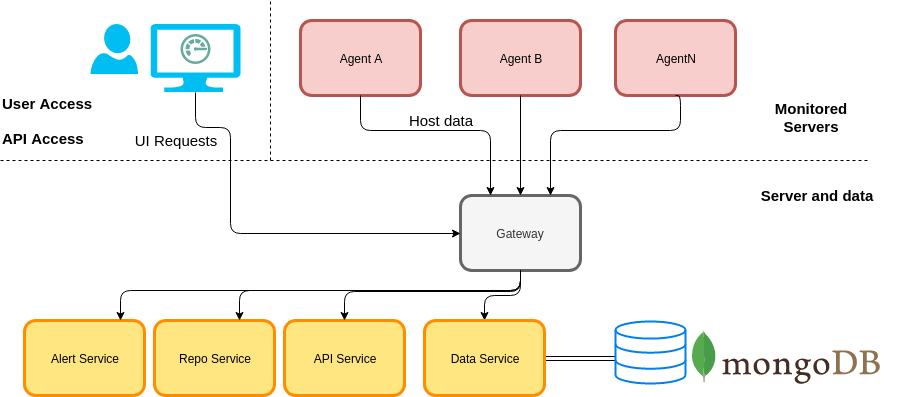

The diagram above was exported from draw.io. Its source (the exported page's mxGraphModel, read from the mxfile embedded in the PNG):
<mxGraphModel dx="1422" dy="825" grid="1" gridSize="10" guides="1" tooltips="1" connect="1" arrows="1" fold="1" page="1" pageScale="1" pageWidth="1169" pageHeight="827" background="#ffffff" math="0" shadow="0">
  <root>
    <mxCell id="0" />
    <mxCell id="1" parent="0" />
    <mxCell id="ZoZMZnLLO5_gPDITnc2L-92" value="Gateway" style="rounded=1;whiteSpace=wrap;html=1;fillColor=#f5f5f5;strokeColor=#666666;strokeWidth=3;fontFamily=Helvetica;fontColor=#333333;" parent="1" vertex="1">
      <mxGeometry x="900" y="715" width="120" height="75" as="geometry" />
    </mxCell>
    <mxCell id="ZoZMZnLLO5_gPDITnc2L-94" value="" style="endArrow=classic;html=1;exitX=0.5;exitY=1;exitDx=0;exitDy=0;edgeStyle=orthogonalEdgeStyle;jumpStyle=arc;" parent="1" source="ZoZMZnLLO5_gPDITnc2L-92" target="eVMS_BwFhdCQebRgfKKw-1" edge="1">
      <mxGeometry width="50" height="50" relative="1" as="geometry">
        <mxPoint x="730" y="875" as="sourcePoint" />
        <mxPoint x="1119" y="925" as="targetPoint" />
      </mxGeometry>
    </mxCell>
    <mxCell id="ZoZMZnLLO5_gPDITnc2L-96" value="" style="endArrow=none;dashed=1;html=1;" parent="1" edge="1">
      <mxGeometry width="50" height="50" relative="1" as="geometry">
        <mxPoint x="440" y="680" as="sourcePoint" />
        <mxPoint x="1310" y="680" as="targetPoint" />
      </mxGeometry>
    </mxCell>
    <mxCell id="ZoZMZnLLO5_gPDITnc2L-97" value="&lt;div&gt;Agent A&lt;br&gt;&lt;/div&gt;" style="rounded=1;whiteSpace=wrap;html=1;fillColor=#f8cecc;strokeColor=#b85450;strokeWidth=3;fontFamily=Helvetica;" parent="1" vertex="1">
      <mxGeometry x="740" y="540" width="120" height="75" as="geometry" />
    </mxCell>
    <mxCell id="ZoZMZnLLO5_gPDITnc2L-98" value="Agent B" style="rounded=1;whiteSpace=wrap;html=1;fillColor=#f8cecc;strokeColor=#b85450;strokeWidth=3;fontFamily=Helvetica;" parent="1" vertex="1">
      <mxGeometry x="900" y="540" width="120" height="75" as="geometry" />
    </mxCell>
    <mxCell id="ZoZMZnLLO5_gPDITnc2L-100" value="" style="endArrow=classic;html=1;exitX=0.5;exitY=1;exitDx=0;exitDy=0;edgeStyle=orthogonalEdgeStyle;jumpStyle=none;entryX=0.5;entryY=0;entryDx=0;entryDy=0;" parent="1" source="ZoZMZnLLO5_gPDITnc2L-98" target="ZoZMZnLLO5_gPDITnc2L-92" edge="1">
      <mxGeometry width="50" height="50" relative="1" as="geometry">
        <mxPoint x="969.666666666667" y="925.1666666666667" as="sourcePoint" />
        <mxPoint x="950" y="730" as="targetPoint" />
      </mxGeometry>
    </mxCell>
    <mxCell id="ZoZMZnLLO5_gPDITnc2L-101" value="" style="endArrow=classic;html=1;exitX=0.5;exitY=1;exitDx=0;exitDy=0;edgeStyle=orthogonalEdgeStyle;entryX=0.25;entryY=0;entryDx=0;entryDy=0;jumpStyle=none;" parent="1" source="ZoZMZnLLO5_gPDITnc2L-97" target="ZoZMZnLLO5_gPDITnc2L-92" edge="1">
      <mxGeometry width="50" height="50" relative="1" as="geometry">
        <mxPoint x="979.666666666667" y="935.1666666666667" as="sourcePoint" />
        <mxPoint x="939" y="830" as="targetPoint" />
        <Array as="points">
          <mxPoint x="800" y="650" />
          <mxPoint x="930" y="650" />
        </Array>
      </mxGeometry>
    </mxCell>
    <mxCell id="ZoZMZnLLO5_gPDITnc2L-106" value="AgentN" style="rounded=1;whiteSpace=wrap;html=1;fillColor=#f8cecc;strokeColor=#b85450;strokeWidth=3;fontFamily=Helvetica;" parent="1" vertex="1">
      <mxGeometry x="1055" y="540" width="120" height="75" as="geometry" />
    </mxCell>
    <mxCell id="ZoZMZnLLO5_gPDITnc2L-107" value="" style="endArrow=classic;html=1;entryX=0.75;entryY=0;entryDx=0;entryDy=0;exitX=0.5;exitY=1;exitDx=0;exitDy=0;edgeStyle=orthogonalEdgeStyle;jumpStyle=none;" parent="1" source="ZoZMZnLLO5_gPDITnc2L-106" target="ZoZMZnLLO5_gPDITnc2L-92" edge="1">
      <mxGeometry width="50" height="50" relative="1" as="geometry">
        <mxPoint x="1079.666666666667" y="625.1666666666667" as="sourcePoint" />
        <mxPoint x="999.666666666667" y="790.1666666666667" as="targetPoint" />
        <Array as="points">
          <mxPoint x="1120" y="650" />
          <mxPoint x="990" y="650" />
        </Array>
      </mxGeometry>
    </mxCell>
    <mxCell id="28wHNRrr9guBAb8vkjr8-4" style="edgeStyle=orthogonalEdgeStyle;rounded=0;orthogonalLoop=1;jettySize=auto;html=1;exitX=1;exitY=0.5;exitDx=0;exitDy=0;shape=link;entryX=0.014;entryY=0.597;entryDx=0;entryDy=0;entryPerimeter=0;" parent="1" source="eVMS_BwFhdCQebRgfKKw-1" edge="1" target="28wHNRrr9guBAb8vkjr8-32">
      <mxGeometry relative="1" as="geometry">
        <mxPoint x="1054" y="877" as="targetPoint" />
      </mxGeometry>
    </mxCell>
    <mxCell id="eVMS_BwFhdCQebRgfKKw-1" value="Data Service" style="rounded=1;whiteSpace=wrap;html=1;fillColor=#ffe680;strokeColor=#ff8d00;strokeWidth=3;fontFamily=Helvetica;" parent="1" vertex="1">
      <mxGeometry x="864" y="840" width="120" height="75" as="geometry" />
    </mxCell>
    <mxCell id="28wHNRrr9guBAb8vkjr8-3" value="" style="endArrow=none;dashed=1;html=1;" parent="1" edge="1">
      <mxGeometry width="50" height="50" relative="1" as="geometry">
        <mxPoint x="710" y="680" as="sourcePoint" />
        <mxPoint x="710" y="520" as="targetPoint" />
      </mxGeometry>
    </mxCell>
    <mxCell id="28wHNRrr9guBAb8vkjr8-8" value="" style="group" parent="1" vertex="1" connectable="0">
      <mxGeometry x="530" y="543.5" width="150" height="68" as="geometry" />
    </mxCell>
    <mxCell id="28wHNRrr9guBAb8vkjr8-5" value="" style="verticalLabelPosition=bottom;html=1;verticalAlign=top;align=center;strokeColor=none;fillColor=#00BEF2;shape=mxgraph.azure.user;" parent="28wHNRrr9guBAb8vkjr8-8" vertex="1">
      <mxGeometry width="47.5" height="50" as="geometry" />
    </mxCell>
    <mxCell id="28wHNRrr9guBAb8vkjr8-6" value="" style="verticalLabelPosition=bottom;html=1;verticalAlign=top;align=center;strokeColor=none;fillColor=#00BEF2;shape=mxgraph.azure.computer;pointerEvents=1;" parent="28wHNRrr9guBAb8vkjr8-8" vertex="1">
      <mxGeometry x="60" width="90" height="68" as="geometry" />
    </mxCell>
    <mxCell id="28wHNRrr9guBAb8vkjr8-7" value="" style="shadow=0;dashed=0;html=1;strokeColor=none;labelPosition=center;verticalLabelPosition=bottom;verticalAlign=top;align=center;shape=mxgraph.mscae.cloud.monitor;fillColor=#67AB9F;pointerEvents=1;" parent="28wHNRrr9guBAb8vkjr8-8" vertex="1">
      <mxGeometry x="90" y="10" width="30" height="30" as="geometry" />
    </mxCell>
    <mxCell id="28wHNRrr9guBAb8vkjr8-9" value="" style="endArrow=classic;html=1;exitX=0.5;exitY=1;exitDx=0;exitDy=0;edgeStyle=orthogonalEdgeStyle;entryX=0;entryY=0.5;entryDx=0;entryDy=0;jumpStyle=none;exitPerimeter=0;" parent="1" source="28wHNRrr9guBAb8vkjr8-6" target="ZoZMZnLLO5_gPDITnc2L-92" edge="1">
      <mxGeometry width="50" height="50" relative="1" as="geometry">
        <mxPoint x="580" y="611.5" as="sourcePoint" />
        <mxPoint x="710" y="711.5" as="targetPoint" />
        <Array as="points">
          <mxPoint x="635" y="647" />
          <mxPoint x="670" y="647" />
          <mxPoint x="670" y="753" />
        </Array>
      </mxGeometry>
    </mxCell>
    <mxCell id="28wHNRrr9guBAb8vkjr8-12" value="User Access" style="text;html=1;strokeColor=none;fillColor=none;align=left;verticalAlign=middle;whiteSpace=wrap;rounded=0;fontStyle=1;fontSize=15;" parent="1" vertex="1">
      <mxGeometry x="440" y="610" width="120" height="25" as="geometry" />
    </mxCell>
    <mxCell id="28wHNRrr9guBAb8vkjr8-17" value="Server and data" style="text;html=1;strokeColor=none;fillColor=none;align=center;verticalAlign=middle;whiteSpace=wrap;rounded=0;fontStyle=1;fontSize=15;" parent="1" vertex="1">
      <mxGeometry x="1169" y="702" width="174" height="25" as="geometry" />
    </mxCell>
    <mxCell id="28wHNRrr9guBAb8vkjr8-18" value="Monitored&lt;br&gt;Servers" style="text;html=1;strokeColor=none;fillColor=none;align=center;verticalAlign=middle;whiteSpace=wrap;rounded=0;fontStyle=1;fontSize=15;" parent="1" vertex="1">
      <mxGeometry x="1180" y="615" width="140" height="43" as="geometry" />
    </mxCell>
    <mxCell id="28wHNRrr9guBAb8vkjr8-19" value="Host data" style="text;html=1;strokeColor=none;fillColor=none;align=center;verticalAlign=middle;whiteSpace=wrap;rounded=0;fontFamily=Helvetica;fontSize=15;" parent="1" vertex="1">
      <mxGeometry x="840" y="630" width="80" height="20" as="geometry" />
    </mxCell>
    <mxCell id="28wHNRrr9guBAb8vkjr8-20" value="UI Requests" style="text;html=1;strokeColor=none;fillColor=none;align=center;verticalAlign=middle;whiteSpace=wrap;rounded=0;fontFamily=Helvetica;fontSize=15;" parent="1" vertex="1">
      <mxGeometry x="560" y="650" width="110" height="20" as="geometry" />
    </mxCell>
    <mxCell id="28wHNRrr9guBAb8vkjr8-21" value="API Service" style="rounded=1;whiteSpace=wrap;html=1;fillColor=#ffe680;strokeColor=#ff8d00;strokeWidth=3;fontFamily=Helvetica;" parent="1" vertex="1">
      <mxGeometry x="724" y="840" width="120" height="75" as="geometry" />
    </mxCell>
    <mxCell id="28wHNRrr9guBAb8vkjr8-22" value="Alert Service" style="rounded=1;whiteSpace=wrap;html=1;fillColor=#ffe680;strokeColor=#ff8d00;strokeWidth=3;fontFamily=Helvetica;" parent="1" vertex="1">
      <mxGeometry x="464" y="840" width="120" height="75" as="geometry" />
    </mxCell>
    <mxCell id="28wHNRrr9guBAb8vkjr8-23" value="Repo Service" style="rounded=1;whiteSpace=wrap;html=1;fillColor=#ffe680;strokeColor=#ff8d00;strokeWidth=3;fontFamily=Helvetica;" parent="1" vertex="1">
      <mxGeometry x="594" y="840" width="120" height="75" as="geometry" />
    </mxCell>
    <mxCell id="28wHNRrr9guBAb8vkjr8-24" value="" style="endArrow=classic;html=1;entryX=0.5;entryY=0;entryDx=0;entryDy=0;exitX=0.5;exitY=1;exitDx=0;exitDy=0;edgeStyle=orthogonalEdgeStyle;jumpStyle=none;" parent="1" source="ZoZMZnLLO5_gPDITnc2L-92" target="28wHNRrr9guBAb8vkjr8-21" edge="1">
      <mxGeometry width="50" height="50" relative="1" as="geometry">
        <mxPoint x="854.7352941176473" y="969.3823529411766" as="sourcePoint" />
        <mxPoint x="730.0294117647059" y="1069.3823529411766" as="targetPoint" />
        <Array as="points">
          <mxPoint x="960" y="811" />
          <mxPoint x="784" y="811" />
        </Array>
      </mxGeometry>
    </mxCell>
    <mxCell id="28wHNRrr9guBAb8vkjr8-26" value="" style="endArrow=classic;html=1;entryX=0.5;entryY=0;entryDx=0;entryDy=0;exitX=0.5;exitY=1;exitDx=0;exitDy=0;edgeStyle=orthogonalEdgeStyle;jumpStyle=none;" parent="1" source="ZoZMZnLLO5_gPDITnc2L-92" edge="1">
      <mxGeometry width="50" height="50" relative="1" as="geometry">
        <mxPoint x="819.4411764705883" y="790.1764705882354" as="sourcePoint" />
        <mxPoint x="679.4411764705883" y="839.5882352941178" as="targetPoint" />
        <Array as="points">
          <mxPoint x="960" y="810" />
          <mxPoint x="680" y="810" />
        </Array>
      </mxGeometry>
    </mxCell>
    <mxCell id="28wHNRrr9guBAb8vkjr8-27" value="API Access" style="text;html=1;strokeColor=none;fillColor=none;align=left;verticalAlign=middle;whiteSpace=wrap;rounded=0;fontStyle=1;fontSize=15;" parent="1" vertex="1">
      <mxGeometry x="440" y="645" width="126" height="25" as="geometry" />
    </mxCell>
    <mxCell id="28wHNRrr9guBAb8vkjr8-30" value="" style="endArrow=classic;html=1;edgeStyle=orthogonalEdgeStyle;jumpStyle=none;" parent="1" edge="1">
      <mxGeometry width="50" height="50" relative="1" as="geometry">
        <mxPoint x="960" y="790" as="sourcePoint" />
        <mxPoint x="560" y="840" as="targetPoint" />
        <Array as="points">
          <mxPoint x="960" y="810" />
          <mxPoint x="560" y="810" />
        </Array>
      </mxGeometry>
    </mxCell>
    <mxCell id="28wHNRrr9guBAb8vkjr8-31" value="" style="shape=image;aspect=fixed;image=data:image/svg+xml,(base64 omitted: 11564 chars);" parent="1" vertex="1">
      <mxGeometry x="1132" y="850" width="188" height="54" as="geometry" />
    </mxCell>
    <mxCell id="28wHNRrr9guBAb8vkjr8-32" value="" style="html=1;verticalLabelPosition=bottom;align=center;labelBackgroundColor=#ffffff;verticalAlign=top;strokeWidth=2;strokeColor=#0080F0;fillColor=#ffffff;shadow=0;dashed=0;shape=mxgraph.ios7.icons.data;fontFamily=Helvetica;fontSize=15;" parent="1" vertex="1">
      <mxGeometry x="1055" y="841" width="70" height="62" as="geometry" />
    </mxCell>
  </root>
</mxGraphModel>